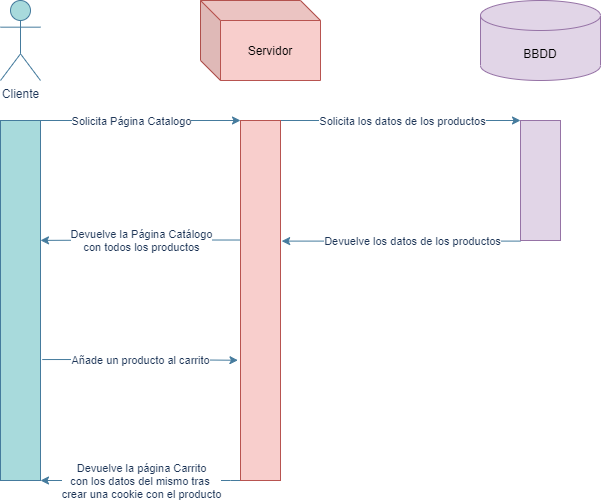

The diagram above was exported from draw.io. Its source (the exported page's mxGraphModel, read from the mxfile embedded in the PNG):
<mxGraphModel dx="1374" dy="772" grid="1" gridSize="10" guides="1" tooltips="1" connect="1" arrows="1" fold="1" page="1" pageScale="1" pageWidth="827" pageHeight="1169" math="0" shadow="0">
  <root>
    <mxCell id="JZatl1pWpTny7eGJc3a--0" />
    <mxCell id="JZatl1pWpTny7eGJc3a--1" parent="JZatl1pWpTny7eGJc3a--0" />
    <mxCell id="JZatl1pWpTny7eGJc3a--2" value="Cliente" style="shape=umlActor;verticalLabelPosition=bottom;verticalAlign=top;html=1;outlineConnect=0;rounded=0;sketch=0;fontColor=#1D3557;strokeColor=#457B9D;fillColor=#A8DADC;" parent="JZatl1pWpTny7eGJc3a--1" vertex="1">
      <mxGeometry x="80" y="40" width="40" height="80" as="geometry" />
    </mxCell>
    <mxCell id="JZatl1pWpTny7eGJc3a--3" value="BBDD" style="shape=cylinder3;whiteSpace=wrap;html=1;boundedLbl=1;backgroundOutline=1;size=15;rounded=0;sketch=0;strokeColor=#9673a6;fillColor=#e1d5e7;" parent="JZatl1pWpTny7eGJc3a--1" vertex="1">
      <mxGeometry x="560" y="40" width="120" height="80" as="geometry" />
    </mxCell>
    <mxCell id="JZatl1pWpTny7eGJc3a--4" value="Servidor" style="shape=cube;whiteSpace=wrap;html=1;boundedLbl=1;backgroundOutline=1;darkOpacity=0.05;darkOpacity2=0.1;rounded=0;sketch=0;strokeColor=#b85450;fillColor=#f8cecc;" parent="JZatl1pWpTny7eGJc3a--1" vertex="1">
      <mxGeometry x="280" y="40" width="120" height="80" as="geometry" />
    </mxCell>
    <mxCell id="JZatl1pWpTny7eGJc3a--5" style="edgeStyle=orthogonalEdgeStyle;sketch=0;orthogonalLoop=1;jettySize=auto;html=1;exitX=1;exitY=0;exitDx=0;exitDy=0;entryX=0;entryY=0;entryDx=0;entryDy=0;fontColor=#1D3557;strokeColor=#457B9D;fillColor=#A8DADC;rounded=1;" parent="JZatl1pWpTny7eGJc3a--1" source="JZatl1pWpTny7eGJc3a--11" target="JZatl1pWpTny7eGJc3a--24" edge="1">
      <mxGeometry relative="1" as="geometry">
        <Array as="points">
          <mxPoint x="180" y="160" />
          <mxPoint x="180" y="160" />
        </Array>
      </mxGeometry>
    </mxCell>
    <mxCell id="JZatl1pWpTny7eGJc3a--6" value="Solicita Página Catalogo" style="edgeLabel;html=1;align=center;verticalAlign=middle;resizable=0;points=[];fontColor=#1D3557;" parent="JZatl1pWpTny7eGJc3a--5" vertex="1" connectable="0">
      <mxGeometry x="-0.1554" y="-2" relative="1" as="geometry">
        <mxPoint x="6" y="-2" as="offset" />
      </mxGeometry>
    </mxCell>
    <mxCell id="JZatl1pWpTny7eGJc3a--7" style="edgeStyle=orthogonalEdgeStyle;rounded=1;sketch=0;orthogonalLoop=1;jettySize=auto;html=1;fontColor=#1D3557;strokeColor=#457B9D;fillColor=#A8DADC;entryX=-0.064;entryY=0.666;entryDx=0;entryDy=0;entryPerimeter=0;exitX=1.043;exitY=0.664;exitDx=0;exitDy=0;exitPerimeter=0;" parent="JZatl1pWpTny7eGJc3a--1" source="JZatl1pWpTny7eGJc3a--11" target="JZatl1pWpTny7eGJc3a--24" edge="1">
      <mxGeometry relative="1" as="geometry">
        <mxPoint x="140" y="400" as="sourcePoint" />
        <mxPoint x="310" y="400" as="targetPoint" />
        <Array as="points" />
      </mxGeometry>
    </mxCell>
    <mxCell id="JZatl1pWpTny7eGJc3a--8" value="Añade un producto al carrito" style="edgeLabel;html=1;align=center;verticalAlign=middle;resizable=0;points=[];fontColor=#1D3557;" parent="JZatl1pWpTny7eGJc3a--7" vertex="1" connectable="0">
      <mxGeometry x="-0.1214" y="-3" relative="1" as="geometry">
        <mxPoint x="12" y="-3" as="offset" />
      </mxGeometry>
    </mxCell>
    <mxCell id="JZatl1pWpTny7eGJc3a--11" value="" style="html=1;rounded=0;sketch=0;fontColor=#1D3557;strokeColor=#457B9D;fillColor=#A8DADC;" parent="JZatl1pWpTny7eGJc3a--1" vertex="1">
      <mxGeometry x="80" y="160" width="40" height="360" as="geometry" />
    </mxCell>
    <mxCell id="JZatl1pWpTny7eGJc3a--12" style="edgeStyle=orthogonalEdgeStyle;rounded=1;sketch=0;orthogonalLoop=1;jettySize=auto;html=1;exitX=1;exitY=0;exitDx=0;exitDy=0;entryX=0;entryY=0;entryDx=0;entryDy=0;fontColor=#1D3557;strokeColor=#457B9D;fillColor=#A8DADC;" parent="JZatl1pWpTny7eGJc3a--1" source="JZatl1pWpTny7eGJc3a--24" target="JZatl1pWpTny7eGJc3a--27" edge="1">
      <mxGeometry relative="1" as="geometry">
        <Array as="points">
          <mxPoint x="500" y="160" />
          <mxPoint x="500" y="160" />
        </Array>
      </mxGeometry>
    </mxCell>
    <mxCell id="JZatl1pWpTny7eGJc3a--13" value="Solicita los datos de los productos" style="edgeLabel;html=1;align=center;verticalAlign=middle;resizable=0;points=[];fontColor=#1D3557;" parent="JZatl1pWpTny7eGJc3a--12" vertex="1" connectable="0">
      <mxGeometry x="0.0631" y="3" relative="1" as="geometry">
        <mxPoint x="-7" y="3" as="offset" />
      </mxGeometry>
    </mxCell>
    <mxCell id="JZatl1pWpTny7eGJc3a--14" style="edgeStyle=orthogonalEdgeStyle;rounded=1;sketch=0;orthogonalLoop=1;jettySize=auto;html=1;fontColor=#1D3557;strokeColor=#457B9D;fillColor=#A8DADC;exitX=-0.01;exitY=0.332;exitDx=0;exitDy=0;exitPerimeter=0;entryX=1;entryY=0.333;entryDx=0;entryDy=0;entryPerimeter=0;" parent="JZatl1pWpTny7eGJc3a--1" source="JZatl1pWpTny7eGJc3a--24" target="JZatl1pWpTny7eGJc3a--11" edge="1">
      <mxGeometry relative="1" as="geometry">
        <mxPoint x="300" y="280" as="sourcePoint" />
        <mxPoint x="130" y="280" as="targetPoint" />
      </mxGeometry>
    </mxCell>
    <mxCell id="JZatl1pWpTny7eGJc3a--15" value="Devuelve la Página Catálogo&lt;br&gt;con todos los productos" style="edgeLabel;html=1;align=center;verticalAlign=middle;resizable=0;points=[];fontColor=#1D3557;" parent="JZatl1pWpTny7eGJc3a--14" vertex="1" connectable="0">
      <mxGeometry x="0.411" y="-2" relative="1" as="geometry">
        <mxPoint x="41" y="2" as="offset" />
      </mxGeometry>
    </mxCell>
    <mxCell id="JZatl1pWpTny7eGJc3a--18" style="edgeStyle=orthogonalEdgeStyle;rounded=1;sketch=0;orthogonalLoop=1;jettySize=auto;html=1;fontColor=#1D3557;strokeColor=#457B9D;fillColor=#A8DADC;entryX=1;entryY=1;entryDx=0;entryDy=0;exitX=0;exitY=1;exitDx=0;exitDy=0;" parent="JZatl1pWpTny7eGJc3a--1" source="JZatl1pWpTny7eGJc3a--24" target="JZatl1pWpTny7eGJc3a--11" edge="1">
      <mxGeometry relative="1" as="geometry">
        <mxPoint x="300" y="520" as="sourcePoint" />
        <mxPoint x="140" y="520" as="targetPoint" />
        <Array as="points">
          <mxPoint x="300" y="520" />
          <mxPoint x="300" y="520" />
        </Array>
      </mxGeometry>
    </mxCell>
    <mxCell id="JZatl1pWpTny7eGJc3a--19" value="Devuelve la página Carrito&lt;br&gt;con los datos del mismo tras &lt;br&gt;crear una cookie con el producto" style="edgeLabel;html=1;align=center;verticalAlign=middle;resizable=0;points=[];fontColor=#1D3557;" parent="JZatl1pWpTny7eGJc3a--18" vertex="1" connectable="0">
      <mxGeometry x="-0.1271" y="2" relative="1" as="geometry">
        <mxPoint x="-13" y="-2" as="offset" />
      </mxGeometry>
    </mxCell>
    <mxCell id="JZatl1pWpTny7eGJc3a--24" value="" style="html=1;rounded=0;sketch=0;strokeColor=#b85450;fillColor=#f8cecc;" parent="JZatl1pWpTny7eGJc3a--1" vertex="1">
      <mxGeometry x="320" y="160" width="40" height="360" as="geometry" />
    </mxCell>
    <mxCell id="JZatl1pWpTny7eGJc3a--25" style="edgeStyle=orthogonalEdgeStyle;rounded=1;sketch=0;orthogonalLoop=1;jettySize=auto;html=1;exitX=0;exitY=1;exitDx=0;exitDy=0;fontColor=#1D3557;strokeColor=#457B9D;fillColor=#A8DADC;entryX=1.029;entryY=0.335;entryDx=0;entryDy=0;entryPerimeter=0;" parent="JZatl1pWpTny7eGJc3a--1" source="JZatl1pWpTny7eGJc3a--27" target="JZatl1pWpTny7eGJc3a--24" edge="1">
      <mxGeometry relative="1" as="geometry">
        <mxPoint x="380" y="280" as="targetPoint" />
        <Array as="points">
          <mxPoint x="361" y="281" />
        </Array>
      </mxGeometry>
    </mxCell>
    <mxCell id="JZatl1pWpTny7eGJc3a--26" value="Devuelve los datos de los productos" style="edgeLabel;html=1;align=center;verticalAlign=middle;resizable=0;points=[];fontColor=#1D3557;" parent="JZatl1pWpTny7eGJc3a--25" vertex="1" connectable="0">
      <mxGeometry x="-0.1921" relative="1" as="geometry">
        <mxPoint x="-13" as="offset" />
      </mxGeometry>
    </mxCell>
    <mxCell id="JZatl1pWpTny7eGJc3a--27" value="" style="html=1;rounded=0;sketch=0;strokeColor=#9673a6;fillColor=#e1d5e7;" parent="JZatl1pWpTny7eGJc3a--1" vertex="1">
      <mxGeometry x="600" y="160" width="40" height="120" as="geometry" />
    </mxCell>
  </root>
</mxGraphModel>